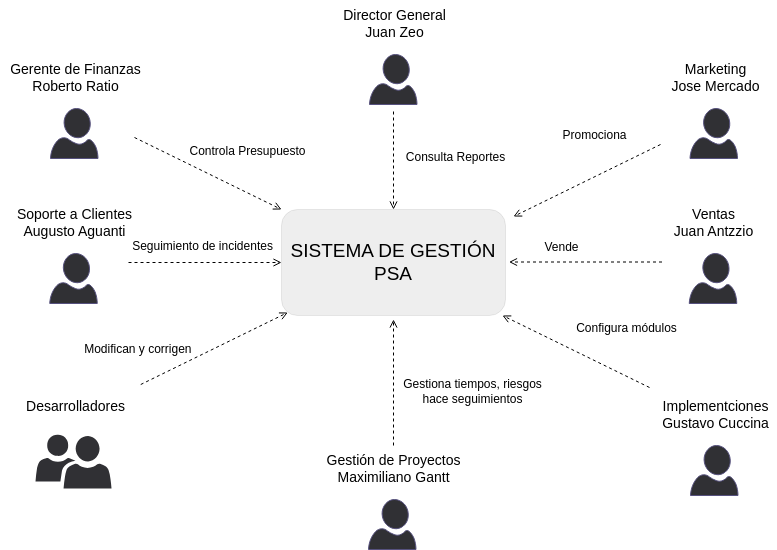

The diagram above was exported from draw.io. Its source (the exported page's mxGraphModel, read from the mxfile embedded in the PNG):
<mxGraphModel dx="1426" dy="831" grid="0" gridSize="10" guides="1" tooltips="1" connect="1" arrows="1" fold="1" page="1" pageScale="1" pageWidth="1169" pageHeight="1654" math="0" shadow="0">
  <root>
    <mxCell id="0" />
    <mxCell id="1" parent="0" />
    <mxCell id="f8i9huBL1NPUjUR3_TdX-2" value="" style="verticalLabelPosition=bottom;html=1;verticalAlign=top;align=center;shape=mxgraph.azure.user;fillColor=#303034;strokeColor=#56517e;" vertex="1" parent="1">
      <mxGeometry x="561" y="136" width="47.5" height="50" as="geometry" />
    </mxCell>
    <mxCell id="f8i9huBL1NPUjUR3_TdX-4" value="&lt;font style=&quot;font-size: 19px;&quot;&gt;SISTEMA DE GESTIÓN PSA&lt;/font&gt;" style="rounded=1;whiteSpace=wrap;html=1;fillColor=#eeeeee;strokeColor=#36393d;strokeWidth=0;" vertex="1" parent="1">
      <mxGeometry x="473" y="291" width="224" height="106" as="geometry" />
    </mxCell>
    <mxCell id="f8i9huBL1NPUjUR3_TdX-5" value="&lt;font style=&quot;font-size: 14px;&quot;&gt;Director General&lt;/font&gt;&lt;div&gt;&lt;font style=&quot;font-size: 14px;&quot;&gt;Juan Zeo&lt;/font&gt;&lt;/div&gt;" style="text;html=1;align=center;verticalAlign=middle;resizable=0;points=[];autosize=1;strokeColor=none;fillColor=none;" vertex="1" parent="1">
      <mxGeometry x="525" y="82" width="121" height="46" as="geometry" />
    </mxCell>
    <mxCell id="f8i9huBL1NPUjUR3_TdX-6" value="" style="verticalLabelPosition=bottom;html=1;verticalAlign=top;align=center;shape=mxgraph.azure.user;fillColor=#303034;strokeColor=#56517e;" vertex="1" parent="1">
      <mxGeometry x="881.5" y="190" width="47.5" height="50" as="geometry" />
    </mxCell>
    <mxCell id="f8i9huBL1NPUjUR3_TdX-7" value="&lt;span style=&quot;font-size: 14px;&quot;&gt;Marketing&lt;/span&gt;&lt;div&gt;&lt;span style=&quot;font-size: 14px;&quot;&gt;Jose Mercado&lt;/span&gt;&lt;/div&gt;" style="text;html=1;align=center;verticalAlign=middle;resizable=0;points=[];autosize=1;strokeColor=none;fillColor=none;" vertex="1" parent="1">
      <mxGeometry x="853.5" y="136" width="106" height="46" as="geometry" />
    </mxCell>
    <mxCell id="f8i9huBL1NPUjUR3_TdX-8" value="" style="verticalLabelPosition=bottom;html=1;verticalAlign=top;align=center;shape=mxgraph.azure.user;fillColor=#303034;strokeColor=#56517e;" vertex="1" parent="1">
      <mxGeometry x="242" y="190" width="47.5" height="50" as="geometry" />
    </mxCell>
    <mxCell id="f8i9huBL1NPUjUR3_TdX-9" value="&lt;span style=&quot;font-size: 14px;&quot;&gt;Gerente de Finanzas&lt;/span&gt;&lt;div&gt;&lt;span style=&quot;font-size: 14px;&quot;&gt;Roberto Ratio&lt;/span&gt;&lt;/div&gt;" style="text;html=1;align=center;verticalAlign=middle;resizable=0;points=[];autosize=1;strokeColor=none;fillColor=none;" vertex="1" parent="1">
      <mxGeometry x="192" y="136" width="149" height="46" as="geometry" />
    </mxCell>
    <mxCell id="f8i9huBL1NPUjUR3_TdX-10" value="" style="verticalLabelPosition=bottom;html=1;verticalAlign=top;align=center;shape=mxgraph.azure.user;fillColor=#303034;strokeColor=#56517e;" vertex="1" parent="1">
      <mxGeometry x="241.25" y="335" width="47.5" height="50" as="geometry" />
    </mxCell>
    <mxCell id="f8i9huBL1NPUjUR3_TdX-11" value="&lt;span style=&quot;font-size: 14px;&quot;&gt;Soporte a Clientes&lt;/span&gt;&lt;div&gt;&lt;span style=&quot;font-size: 14px;&quot;&gt;Augusto Aguanti&lt;/span&gt;&lt;/div&gt;" style="text;html=1;align=center;verticalAlign=middle;resizable=0;points=[];autosize=1;strokeColor=none;fillColor=none;" vertex="1" parent="1">
      <mxGeometry x="199.25" y="281" width="133" height="46" as="geometry" />
    </mxCell>
    <mxCell id="f8i9huBL1NPUjUR3_TdX-12" value="" style="verticalLabelPosition=bottom;html=1;verticalAlign=top;align=center;shape=mxgraph.azure.user;fillColor=#303034;strokeColor=#56517e;" vertex="1" parent="1">
      <mxGeometry x="880.75" y="335" width="47.5" height="50" as="geometry" />
    </mxCell>
    <mxCell id="f8i9huBL1NPUjUR3_TdX-13" value="&lt;span style=&quot;font-size: 14px;&quot;&gt;Ventas&lt;/span&gt;&lt;div&gt;&lt;span style=&quot;font-size: 14px;&quot;&gt;Juan Antzzio&lt;/span&gt;&lt;/div&gt;" style="text;html=1;align=center;verticalAlign=middle;resizable=0;points=[];autosize=1;strokeColor=none;fillColor=none;" vertex="1" parent="1">
      <mxGeometry x="856.75" y="281" width="97" height="46" as="geometry" />
    </mxCell>
    <mxCell id="f8i9huBL1NPUjUR3_TdX-15" value="&lt;span style=&quot;font-size: 14px;&quot;&gt;Desarrolladores&lt;/span&gt;" style="text;html=1;align=center;verticalAlign=middle;resizable=0;points=[];autosize=1;strokeColor=none;fillColor=none;" vertex="1" parent="1">
      <mxGeometry x="208" y="473" width="117" height="29" as="geometry" />
    </mxCell>
    <mxCell id="f8i9huBL1NPUjUR3_TdX-16" value="" style="sketch=0;pointerEvents=1;shadow=0;dashed=0;html=1;strokeColor=none;labelPosition=center;verticalLabelPosition=bottom;verticalAlign=top;align=center;fillColor=#303034;shape=mxgraph.mscae.intune.user_group" vertex="1" parent="1">
      <mxGeometry x="227" y="516" width="76" height="54" as="geometry" />
    </mxCell>
    <mxCell id="f8i9huBL1NPUjUR3_TdX-18" value="" style="verticalLabelPosition=bottom;html=1;verticalAlign=top;align=center;shape=mxgraph.azure.user;fillColor=#303034;strokeColor=#56517e;" vertex="1" parent="1">
      <mxGeometry x="560" y="581" width="47.5" height="50" as="geometry" />
    </mxCell>
    <mxCell id="f8i9huBL1NPUjUR3_TdX-25" style="edgeStyle=orthogonalEdgeStyle;rounded=0;orthogonalLoop=1;jettySize=auto;html=1;dashed=1;endArrow=open;endFill=0;" edge="1" parent="1" source="f8i9huBL1NPUjUR3_TdX-19">
      <mxGeometry relative="1" as="geometry">
        <mxPoint x="585" y="401" as="targetPoint" />
      </mxGeometry>
    </mxCell>
    <mxCell id="f8i9huBL1NPUjUR3_TdX-19" value="&lt;span style=&quot;font-size: 14px;&quot;&gt;Gestión de Proyectos&lt;/span&gt;&lt;div&gt;&lt;span style=&quot;font-size: 14px;&quot;&gt;Maximiliano Gantt&lt;/span&gt;&lt;/div&gt;" style="text;html=1;align=center;verticalAlign=middle;resizable=0;points=[];autosize=1;strokeColor=none;fillColor=none;" vertex="1" parent="1">
      <mxGeometry x="509" y="527" width="152" height="46" as="geometry" />
    </mxCell>
    <mxCell id="f8i9huBL1NPUjUR3_TdX-20" value="" style="verticalLabelPosition=bottom;html=1;verticalAlign=top;align=center;shape=mxgraph.azure.user;fillColor=#303034;strokeColor=#56517e;" vertex="1" parent="1">
      <mxGeometry x="882" y="527" width="47.5" height="50" as="geometry" />
    </mxCell>
    <mxCell id="f8i9huBL1NPUjUR3_TdX-21" value="&lt;span style=&quot;font-size: 14px;&quot;&gt;Implementciones&lt;/span&gt;&lt;div&gt;&lt;span style=&quot;font-size: 14px;&quot;&gt;Gustavo Cuccina&lt;/span&gt;&lt;/div&gt;" style="text;html=1;align=center;verticalAlign=middle;resizable=0;points=[];autosize=1;strokeColor=none;fillColor=none;" vertex="1" parent="1">
      <mxGeometry x="844" y="473" width="125" height="46" as="geometry" />
    </mxCell>
    <mxCell id="f8i9huBL1NPUjUR3_TdX-23" value="" style="endArrow=open;html=1;rounded=0;movable=1;resizable=1;rotatable=1;deletable=1;editable=1;locked=0;connectable=1;entryX=0.5;entryY=0;entryDx=0;entryDy=0;dashed=1;endFill=0;" edge="1" parent="1" target="f8i9huBL1NPUjUR3_TdX-4">
      <mxGeometry width="50" height="50" relative="1" as="geometry">
        <mxPoint x="585" y="193" as="sourcePoint" />
        <mxPoint x="535" y="243" as="targetPoint" />
      </mxGeometry>
    </mxCell>
    <mxCell id="f8i9huBL1NPUjUR3_TdX-24" value="Consulta Reportes" style="text;html=1;align=center;verticalAlign=middle;resizable=0;points=[];autosize=1;strokeColor=none;fillColor=none;" vertex="1" parent="1">
      <mxGeometry x="588" y="226" width="117" height="26" as="geometry" />
    </mxCell>
    <mxCell id="f8i9huBL1NPUjUR3_TdX-26" value="Gestiona tiempos, riesgos&lt;div&gt;hace seguimientos&lt;/div&gt;" style="text;html=1;align=center;verticalAlign=middle;resizable=0;points=[];autosize=1;strokeColor=none;fillColor=none;" vertex="1" parent="1">
      <mxGeometry x="585" y="452" width="157" height="41" as="geometry" />
    </mxCell>
    <mxCell id="f8i9huBL1NPUjUR3_TdX-28" value="" style="endArrow=open;html=1;rounded=0;entryX=0;entryY=0;entryDx=0;entryDy=0;dashed=1;endFill=0;" edge="1" parent="1" target="f8i9huBL1NPUjUR3_TdX-4">
      <mxGeometry width="50" height="50" relative="1" as="geometry">
        <mxPoint x="326" y="219" as="sourcePoint" />
        <mxPoint x="426" y="199" as="targetPoint" />
      </mxGeometry>
    </mxCell>
    <mxCell id="f8i9huBL1NPUjUR3_TdX-29" value="Controla Presupuesto" style="text;html=1;align=center;verticalAlign=middle;resizable=0;points=[];autosize=1;strokeColor=none;fillColor=none;" vertex="1" parent="1">
      <mxGeometry x="372" y="220" width="134" height="26" as="geometry" />
    </mxCell>
    <mxCell id="f8i9huBL1NPUjUR3_TdX-31" value="" style="endArrow=open;html=1;rounded=0;entryX=0;entryY=0.5;entryDx=0;entryDy=0;dashed=1;endFill=0;" edge="1" parent="1" target="f8i9huBL1NPUjUR3_TdX-4">
      <mxGeometry width="50" height="50" relative="1" as="geometry">
        <mxPoint x="320" y="344" as="sourcePoint" />
        <mxPoint x="406" y="291" as="targetPoint" />
      </mxGeometry>
    </mxCell>
    <mxCell id="f8i9huBL1NPUjUR3_TdX-32" value="Seguimiento de incidentes" style="text;html=1;align=center;verticalAlign=middle;resizable=0;points=[];autosize=1;strokeColor=none;fillColor=none;" vertex="1" parent="1">
      <mxGeometry x="314" y="315" width="159" height="26" as="geometry" />
    </mxCell>
    <mxCell id="f8i9huBL1NPUjUR3_TdX-33" value="" style="endArrow=open;html=1;rounded=0;entryX=0;entryY=0;entryDx=0;entryDy=0;dashed=1;endFill=0;" edge="1" parent="1">
      <mxGeometry width="50" height="50" relative="1" as="geometry">
        <mxPoint x="841" y="469" as="sourcePoint" />
        <mxPoint x="694" y="397" as="targetPoint" />
      </mxGeometry>
    </mxCell>
    <mxCell id="f8i9huBL1NPUjUR3_TdX-34" value="Configura módulos" style="text;html=1;align=center;verticalAlign=middle;resizable=0;points=[];autosize=1;strokeColor=none;fillColor=none;" vertex="1" parent="1">
      <mxGeometry x="758" y="397" width="119" height="26" as="geometry" />
    </mxCell>
    <mxCell id="f8i9huBL1NPUjUR3_TdX-35" value="" style="endArrow=open;html=1;rounded=0;entryX=0;entryY=0;entryDx=0;entryDy=0;dashed=1;endFill=0;" edge="1" parent="1">
      <mxGeometry width="50" height="50" relative="1" as="geometry">
        <mxPoint x="332.25" y="466" as="sourcePoint" />
        <mxPoint x="479.25" y="394" as="targetPoint" />
      </mxGeometry>
    </mxCell>
    <mxCell id="f8i9huBL1NPUjUR3_TdX-37" value="Modifican y corrigen&amp;nbsp;" style="text;html=1;align=center;verticalAlign=middle;resizable=0;points=[];autosize=1;strokeColor=none;fillColor=none;" vertex="1" parent="1">
      <mxGeometry x="266" y="418" width="129" height="26" as="geometry" />
    </mxCell>
    <mxCell id="f8i9huBL1NPUjUR3_TdX-38" value="" style="endArrow=open;html=1;rounded=0;entryX=0;entryY=0.5;entryDx=0;entryDy=0;dashed=1;endFill=0;" edge="1" parent="1">
      <mxGeometry width="50" height="50" relative="1" as="geometry">
        <mxPoint x="853.5" y="343.5" as="sourcePoint" />
        <mxPoint x="700.5" y="343.5" as="targetPoint" />
      </mxGeometry>
    </mxCell>
    <mxCell id="f8i9huBL1NPUjUR3_TdX-39" value="Vende" style="text;html=1;align=center;verticalAlign=middle;resizable=0;points=[];autosize=1;strokeColor=none;fillColor=none;" vertex="1" parent="1">
      <mxGeometry x="727" y="316" width="52" height="26" as="geometry" />
    </mxCell>
    <mxCell id="f8i9huBL1NPUjUR3_TdX-40" value="" style="endArrow=open;html=1;rounded=0;entryX=0;entryY=0;entryDx=0;entryDy=0;dashed=1;endFill=0;" edge="1" parent="1">
      <mxGeometry width="50" height="50" relative="1" as="geometry">
        <mxPoint x="852" y="226" as="sourcePoint" />
        <mxPoint x="705" y="298" as="targetPoint" />
      </mxGeometry>
    </mxCell>
    <mxCell id="f8i9huBL1NPUjUR3_TdX-41" value="Promociona" style="text;html=1;align=center;verticalAlign=middle;resizable=0;points=[];autosize=1;strokeColor=none;fillColor=none;" vertex="1" parent="1">
      <mxGeometry x="745" y="204" width="82" height="26" as="geometry" />
    </mxCell>
  </root>
</mxGraphModel>